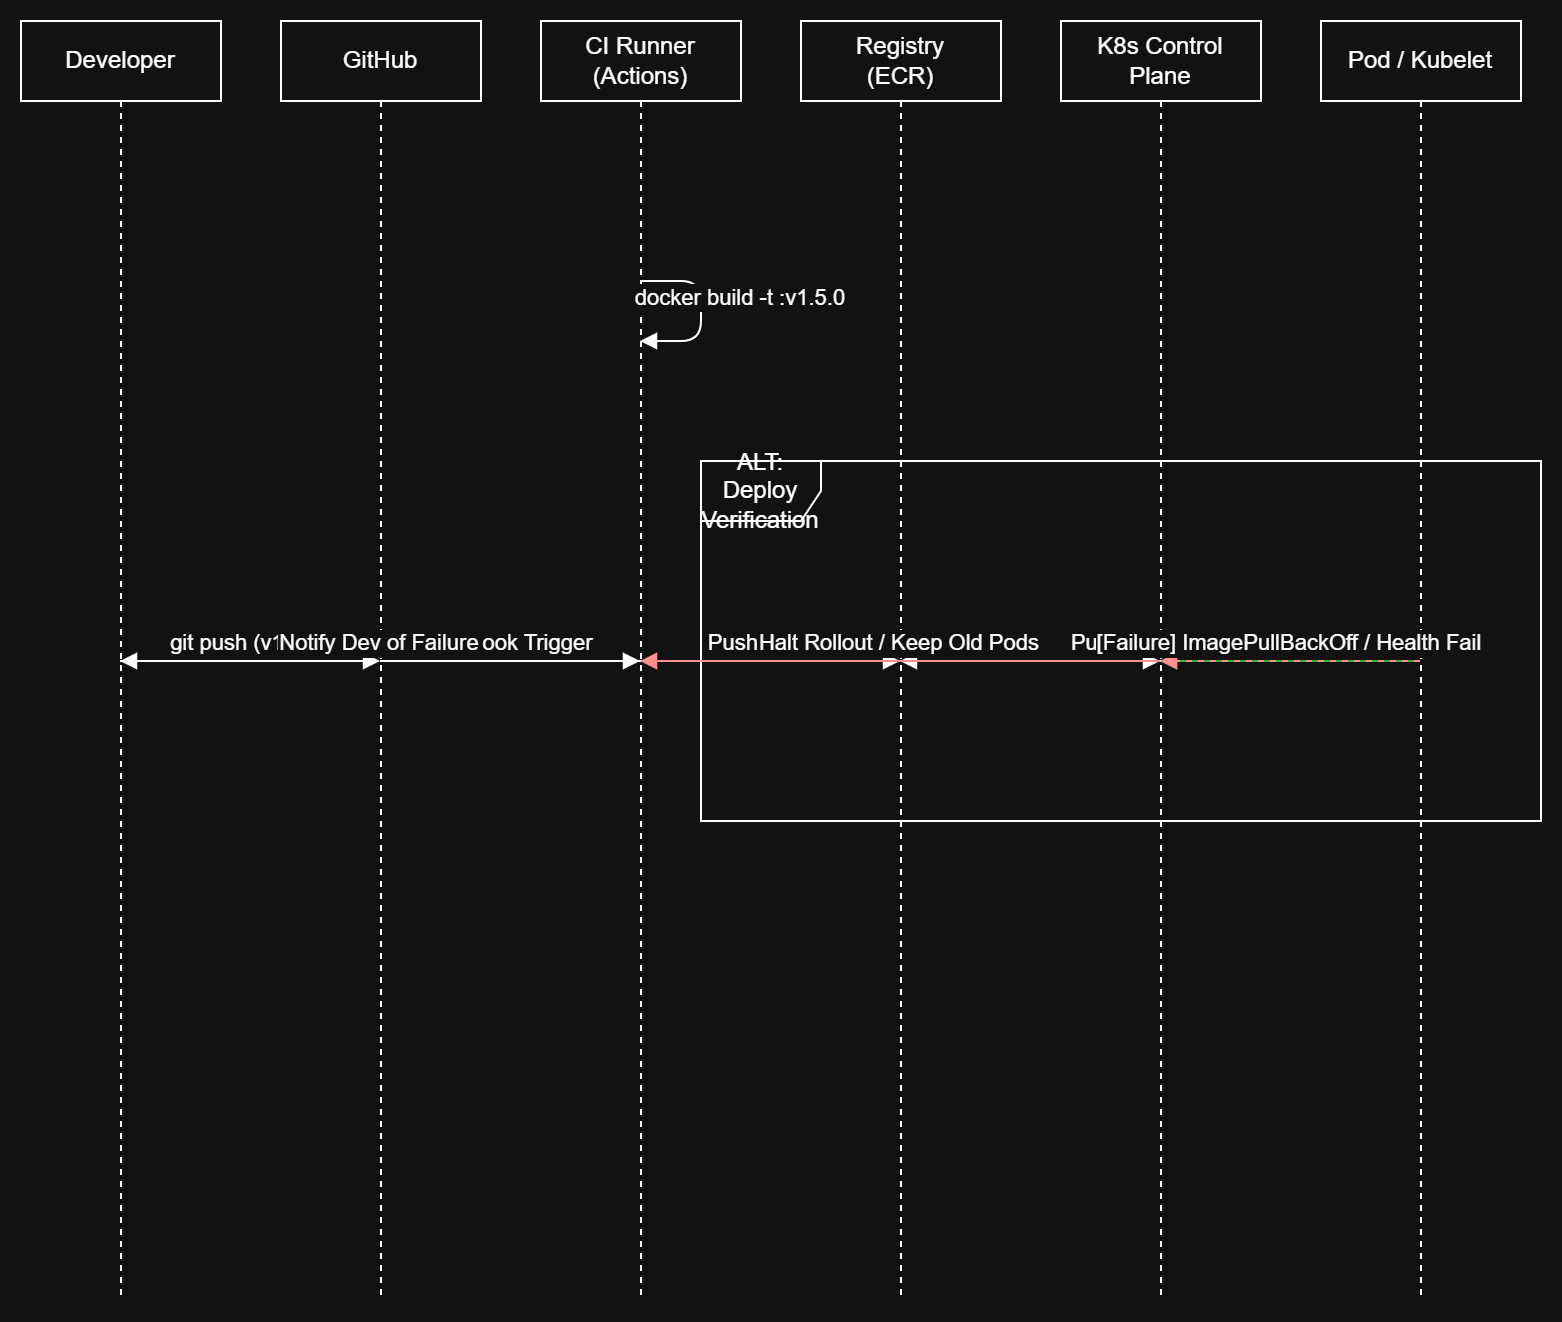

The diagram above was exported from draw.io. Its source (the exported page's mxGraphModel, read from the mxfile embedded in the PNG):
<mxGraphModel dx="1414" dy="777" grid="1" gridSize="10" guides="1" tooltips="1" connect="1" arrows="1" fold="1" page="0" pageScale="1" pageWidth="827" pageHeight="1169" math="0" shadow="0">
  <root>
    <mxCell id="0" />
    <mxCell id="1" parent="0" />
    <mxCell id="L1" parent="1" style="shape=umlLifeline;perimeter=lifelinePerimeter;whiteSpace=wrap;html=1;container=1;collapsible=0;recursiveResize=0;outlineConnect=0;" value="Developer" vertex="1">
      <mxGeometry height="640" width="100" x="40" y="40" as="geometry" />
    </mxCell>
    <mxCell id="L2" parent="1" style="shape=umlLifeline;perimeter=lifelinePerimeter;whiteSpace=wrap;html=1;container=1;collapsible=0;recursiveResize=0;outlineConnect=0;" value="GitHub" vertex="1">
      <mxGeometry height="640" width="100" x="170" y="40" as="geometry" />
    </mxCell>
    <mxCell id="L3" parent="1" style="shape=umlLifeline;perimeter=lifelinePerimeter;whiteSpace=wrap;html=1;container=1;collapsible=0;recursiveResize=0;outlineConnect=0;" value="CI Runner&#10;(Actions)" vertex="1">
      <mxGeometry height="640" width="100" x="300" y="40" as="geometry" />
    </mxCell>
    <mxCell id="L4" parent="1" style="shape=umlLifeline;perimeter=lifelinePerimeter;whiteSpace=wrap;html=1;container=1;collapsible=0;recursiveResize=0;outlineConnect=0;" value="Registry&#10;(ECR)" vertex="1">
      <mxGeometry height="640" width="100" x="430" y="40" as="geometry" />
    </mxCell>
    <mxCell id="L5" parent="1" style="shape=umlLifeline;perimeter=lifelinePerimeter;whiteSpace=wrap;html=1;container=1;collapsible=0;recursiveResize=0;outlineConnect=0;" value="K8s Control&#10;Plane" vertex="1">
      <mxGeometry height="640" width="100" x="560" y="40" as="geometry" />
    </mxCell>
    <mxCell id="L6" parent="1" style="shape=umlLifeline;perimeter=lifelinePerimeter;whiteSpace=wrap;html=1;container=1;collapsible=0;recursiveResize=0;outlineConnect=0;" value="Pod / Kubelet" vertex="1">
      <mxGeometry height="640" width="100" x="690" y="40" as="geometry" />
    </mxCell>
    <mxCell id="S1" edge="1" parent="1" source="L1" style="verticalAlign=bottom;endArrow=block;shadow=0;strokeWidth=1;" target="L2" value="git push (v1.5.0)">
      <mxGeometry relative="1" as="geometry">
        <mxPoint y="100" as="sourcePoint" />
        <mxPoint x="100" y="100" as="targetPoint" />
      </mxGeometry>
    </mxCell>
    <mxCell id="S2" edge="1" parent="1" source="L2" style="verticalAlign=bottom;endArrow=block;shadow=0;strokeWidth=1;" target="L3" value="Webhook Trigger">
      <mxGeometry relative="1" as="geometry">
        <mxPoint y="140" as="sourcePoint" />
        <mxPoint x="100" y="140" as="targetPoint" />
      </mxGeometry>
    </mxCell>
    <mxCell id="S3" edge="1" parent="1" source="L3" style="verticalAlign=bottom;endArrow=block;shadow=0;strokeWidth=1;" target="L3" value="docker build -t :v1.5.0">
      <mxGeometry relative="1" x="0.0588" y="20" as="geometry">
        <mxPoint as="offset" />
        <Array as="points">
          <mxPoint x="380" y="170" />
          <mxPoint x="380" y="200" />
        </Array>
        <mxPoint x="355" y="170" as="sourcePoint" />
        <mxPoint x="355" y="200" as="targetPoint" />
      </mxGeometry>
    </mxCell>
    <mxCell id="S4" edge="1" parent="1" source="L3" style="verticalAlign=bottom;endArrow=block;shadow=0;strokeWidth=1;" target="L4" value="Push :v1.5.0">
      <mxGeometry relative="1" as="geometry">
        <mxPoint y="230" as="sourcePoint" />
        <mxPoint x="100" y="230" as="targetPoint" />
      </mxGeometry>
    </mxCell>
    <mxCell id="S5" edge="1" parent="1" source="L3" style="verticalAlign=bottom;endArrow=block;shadow=0;strokeWidth=1;" target="L5" value="kubectl apply (image: v1.5.0)">
      <mxGeometry relative="1" as="geometry">
        <mxPoint y="270" as="sourcePoint" />
        <mxPoint x="100" y="270" as="targetPoint" />
      </mxGeometry>
    </mxCell>
    <mxCell id="F1" parent="1" style="shape=umlFrame;whiteSpace=wrap;html=1;" value="ALT: Deploy Verification" vertex="1">
      <mxGeometry height="180" width="420" x="380" y="260" as="geometry" />
    </mxCell>
    <mxCell id="S6" edge="1" parent="1" source="L6" style="verticalAlign=bottom;endArrow=block;shadow=0;strokeWidth=1;" target="L4" value="Pull Image :v1.5.0">
      <mxGeometry relative="1" as="geometry">
        <mxPoint x="735" y="360" as="sourcePoint" />
        <mxPoint x="485" y="360" as="targetPoint" />
      </mxGeometry>
    </mxCell>
    <mxCell id="S7" edge="1" parent="1" source="L6" style="verticalAlign=bottom;endArrow=block;shadow=0;strokeWidth=1;strokeColor=#009900;" target="L5" value="[Success] Readiness Passed">
      <mxGeometry relative="1" as="geometry">
        <mxPoint y="400" as="sourcePoint" />
        <mxPoint x="100" y="400" as="targetPoint" />
      </mxGeometry>
    </mxCell>
    <mxCell id="S8" edge="1" parent="1" source="L6" style="verticalAlign=bottom;endArrow=block;shadow=0;strokeWidth=1;strokeColor=#FF0000;dashed=1;" target="L5" value="[Failure] ImagePullBackOff / Health Fail">
      <mxGeometry relative="1" as="geometry">
        <mxPoint x="735" y="480" as="sourcePoint" />
        <mxPoint x="615" y="480" as="targetPoint" />
      </mxGeometry>
    </mxCell>
    <mxCell id="S9" edge="1" parent="1" source="L5" style="verticalAlign=bottom;endArrow=block;shadow=0;strokeWidth=1;strokeColor=#FF0000;" target="L3" value="Halt Rollout / Keep Old Pods">
      <mxGeometry relative="1" as="geometry">
        <mxPoint x="605" y="530" as="sourcePoint" />
        <mxPoint x="355" y="530" as="targetPoint" />
      </mxGeometry>
    </mxCell>
    <mxCell id="S10" edge="1" parent="1" source="L3" style="verticalAlign=bottom;endArrow=block;shadow=0;strokeWidth=1;dashed=1;" target="L1" value="Notify Dev of Failure">
      <mxGeometry relative="1" as="geometry">
        <mxPoint x="345" y="570" as="sourcePoint" />
        <mxPoint x="95" y="570" as="targetPoint" />
      </mxGeometry>
    </mxCell>
  </root>
</mxGraphModel>